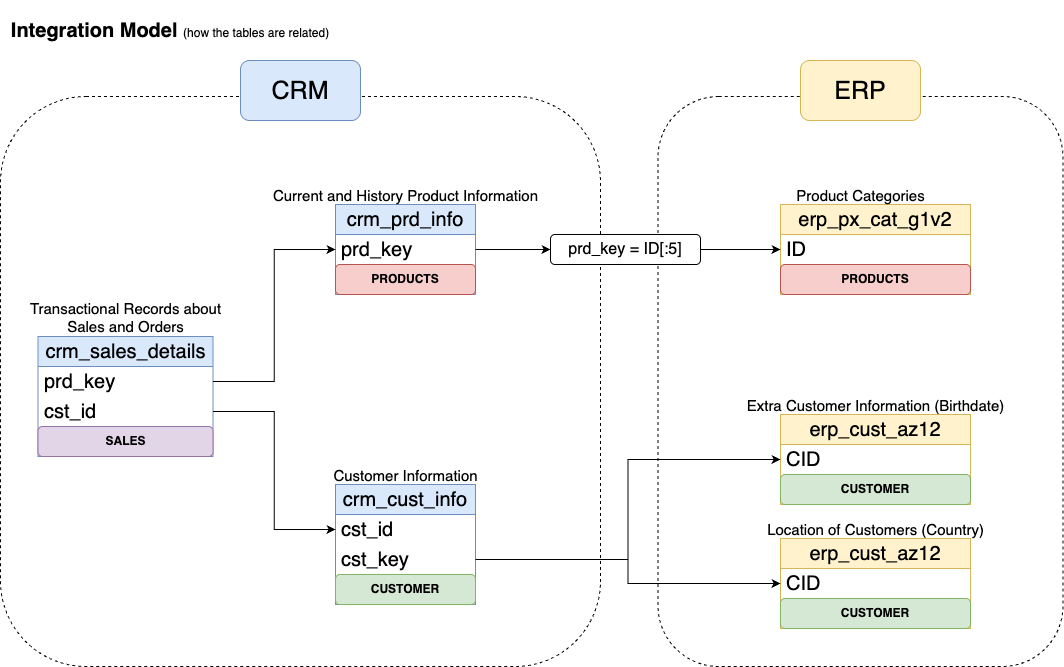

The diagram above was exported from draw.io. Its source (the exported page's mxGraphModel, read from the mxfile embedded in the PNG):
<mxGraphModel dx="946" dy="659" grid="1" gridSize="10" guides="1" tooltips="1" connect="1" arrows="1" fold="1" page="1" pageScale="1" pageWidth="1100" pageHeight="850" math="0" shadow="0">
  <root>
    <mxCell id="0" />
    <mxCell id="1" parent="0" />
    <mxCell id="juituYGVY5dQN5hqP5DH-32" value="" style="rounded=1;whiteSpace=wrap;html=1;fillColor=none;dashed=1;" parent="1" vertex="1">
      <mxGeometry x="10" y="106" width="600" height="570" as="geometry" />
    </mxCell>
    <mxCell id="juituYGVY5dQN5hqP5DH-34" value="" style="rounded=1;whiteSpace=wrap;html=1;fillColor=none;dashed=1;" parent="1" vertex="1">
      <mxGeometry x="667.5" y="106" width="405" height="570" as="geometry" />
    </mxCell>
    <mxCell id="juituYGVY5dQN5hqP5DH-1" value="crm_cust_info" style="swimlane;fontStyle=0;childLayout=stackLayout;horizontal=1;startSize=30;horizontalStack=0;resizeParent=1;resizeParentMax=0;resizeLast=0;collapsible=1;marginBottom=0;whiteSpace=wrap;html=1;fillColor=#dae8fc;strokeColor=#6c8ebf;fontSize=20;" parent="1" vertex="1">
      <mxGeometry x="345" y="494" width="140" height="120" as="geometry" />
    </mxCell>
    <mxCell id="juituYGVY5dQN5hqP5DH-2" value="&lt;font style=&quot;font-size: 20px;&quot;&gt;cst_id&lt;/font&gt;" style="text;strokeColor=none;fillColor=none;align=left;verticalAlign=middle;spacingLeft=4;spacingRight=4;overflow=hidden;points=[[0,0.5],[1,0.5]];portConstraint=eastwest;rotatable=0;whiteSpace=wrap;html=1;" parent="juituYGVY5dQN5hqP5DH-1" vertex="1">
      <mxGeometry y="30" width="140" height="30" as="geometry" />
    </mxCell>
    <mxCell id="juituYGVY5dQN5hqP5DH-22" value="&lt;font style=&quot;font-size: 20px;&quot;&gt;cst_key&lt;/font&gt;" style="text;strokeColor=none;fillColor=none;align=left;verticalAlign=middle;spacingLeft=4;spacingRight=4;overflow=hidden;points=[[0,0.5],[1,0.5]];portConstraint=eastwest;rotatable=0;whiteSpace=wrap;html=1;" parent="juituYGVY5dQN5hqP5DH-1" vertex="1">
      <mxGeometry y="60" width="140" height="30" as="geometry" />
    </mxCell>
    <mxCell id="2HvnWK5VmQ7_IZxZalzk-3" value="CUSTOMER" style="rounded=1;whiteSpace=wrap;html=1;fontStyle=1;fillColor=#d5e8d4;strokeColor=#82b366;" parent="juituYGVY5dQN5hqP5DH-1" vertex="1">
      <mxGeometry y="90" width="140" height="30" as="geometry" />
    </mxCell>
    <mxCell id="juituYGVY5dQN5hqP5DH-5" value="Customer Information" style="text;html=1;align=center;verticalAlign=middle;resizable=0;points=[];autosize=1;strokeColor=none;fillColor=none;fontSize=15;" parent="1" vertex="1">
      <mxGeometry x="330" y="470" width="170" height="30" as="geometry" />
    </mxCell>
    <mxCell id="juituYGVY5dQN5hqP5DH-9" value="crm_prd_info" style="swimlane;fontStyle=0;childLayout=stackLayout;horizontal=1;startSize=30;horizontalStack=0;resizeParent=1;resizeParentMax=0;resizeLast=0;collapsible=1;marginBottom=0;whiteSpace=wrap;html=1;fillColor=#dae8fc;strokeColor=#6c8ebf;fontSize=20;" parent="1" vertex="1">
      <mxGeometry x="345" y="214" width="140" height="90" as="geometry" />
    </mxCell>
    <mxCell id="juituYGVY5dQN5hqP5DH-10" value="&lt;font style=&quot;font-size: 20px;&quot;&gt;prd_key&lt;/font&gt;" style="text;strokeColor=none;fillColor=none;align=left;verticalAlign=middle;spacingLeft=4;spacingRight=4;overflow=hidden;points=[[0,0.5],[1,0.5]];portConstraint=eastwest;rotatable=0;whiteSpace=wrap;html=1;" parent="juituYGVY5dQN5hqP5DH-9" vertex="1">
      <mxGeometry y="30" width="140" height="30" as="geometry" />
    </mxCell>
    <mxCell id="2HvnWK5VmQ7_IZxZalzk-1" value="PRODUCTS" style="rounded=1;whiteSpace=wrap;html=1;fontStyle=1;fillColor=#f8cecc;strokeColor=#b85450;" parent="juituYGVY5dQN5hqP5DH-9" vertex="1">
      <mxGeometry y="60" width="140" height="30" as="geometry" />
    </mxCell>
    <mxCell id="juituYGVY5dQN5hqP5DH-11" value="Current and History Product Information" style="text;html=1;align=center;verticalAlign=middle;resizable=0;points=[];autosize=1;strokeColor=none;fillColor=none;fontSize=15;" parent="1" vertex="1">
      <mxGeometry x="270" y="190" width="290" height="30" as="geometry" />
    </mxCell>
    <mxCell id="juituYGVY5dQN5hqP5DH-12" value="crm_sales_details" style="swimlane;fontStyle=0;childLayout=stackLayout;horizontal=1;startSize=30;horizontalStack=0;resizeParent=1;resizeParentMax=0;resizeLast=0;collapsible=1;marginBottom=0;whiteSpace=wrap;html=1;fillColor=#dae8fc;strokeColor=#6c8ebf;fontSize=20;" parent="1" vertex="1">
      <mxGeometry x="47.5" y="346" width="175" height="120" as="geometry" />
    </mxCell>
    <mxCell id="juituYGVY5dQN5hqP5DH-13" value="&lt;font style=&quot;font-size: 20px;&quot;&gt;prd_key&lt;/font&gt;" style="text;strokeColor=none;fillColor=none;align=left;verticalAlign=middle;spacingLeft=4;spacingRight=4;overflow=hidden;points=[[0,0.5],[1,0.5]];portConstraint=eastwest;rotatable=0;whiteSpace=wrap;html=1;" parent="juituYGVY5dQN5hqP5DH-12" vertex="1">
      <mxGeometry y="30" width="175" height="30" as="geometry" />
    </mxCell>
    <mxCell id="juituYGVY5dQN5hqP5DH-16" value="&lt;font style=&quot;font-size: 20px;&quot;&gt;cst_id&lt;/font&gt;" style="text;strokeColor=none;fillColor=none;align=left;verticalAlign=middle;spacingLeft=4;spacingRight=4;overflow=hidden;points=[[0,0.5],[1,0.5]];portConstraint=eastwest;rotatable=0;whiteSpace=wrap;html=1;" parent="juituYGVY5dQN5hqP5DH-12" vertex="1">
      <mxGeometry y="60" width="175" height="30" as="geometry" />
    </mxCell>
    <mxCell id="2HvnWK5VmQ7_IZxZalzk-6" value="SALES" style="rounded=1;whiteSpace=wrap;html=1;fontStyle=1;fillColor=#e1d5e7;strokeColor=#9673a6;" parent="juituYGVY5dQN5hqP5DH-12" vertex="1">
      <mxGeometry y="90" width="175" height="30" as="geometry" />
    </mxCell>
    <mxCell id="juituYGVY5dQN5hqP5DH-14" value="Transactional Records about&lt;div&gt;Sales and Orders&lt;/div&gt;" style="text;html=1;align=center;verticalAlign=middle;resizable=0;points=[];autosize=1;strokeColor=none;fillColor=none;fontSize=15;" parent="1" vertex="1">
      <mxGeometry x="30" y="302" width="210" height="50" as="geometry" />
    </mxCell>
    <mxCell id="juituYGVY5dQN5hqP5DH-17" style="edgeStyle=orthogonalEdgeStyle;rounded=0;orthogonalLoop=1;jettySize=auto;html=1;entryX=0;entryY=0.5;entryDx=0;entryDy=0;" parent="1" source="juituYGVY5dQN5hqP5DH-13" target="juituYGVY5dQN5hqP5DH-10" edge="1">
      <mxGeometry relative="1" as="geometry" />
    </mxCell>
    <mxCell id="juituYGVY5dQN5hqP5DH-18" style="edgeStyle=orthogonalEdgeStyle;rounded=0;orthogonalLoop=1;jettySize=auto;html=1;entryX=0;entryY=0.5;entryDx=0;entryDy=0;" parent="1" source="juituYGVY5dQN5hqP5DH-16" target="juituYGVY5dQN5hqP5DH-2" edge="1">
      <mxGeometry relative="1" as="geometry" />
    </mxCell>
    <mxCell id="juituYGVY5dQN5hqP5DH-19" value="erp_cust_az12" style="swimlane;fontStyle=0;childLayout=stackLayout;horizontal=1;startSize=30;horizontalStack=0;resizeParent=1;resizeParentMax=0;resizeLast=0;collapsible=1;marginBottom=0;whiteSpace=wrap;html=1;fillColor=#fff2cc;strokeColor=#d6b656;fontSize=20;" parent="1" vertex="1">
      <mxGeometry x="790" y="424" width="190" height="90" as="geometry" />
    </mxCell>
    <mxCell id="juituYGVY5dQN5hqP5DH-20" value="&lt;font style=&quot;font-size: 20px;&quot;&gt;CID&lt;/font&gt;" style="text;strokeColor=none;fillColor=none;align=left;verticalAlign=middle;spacingLeft=4;spacingRight=4;overflow=hidden;points=[[0,0.5],[1,0.5]];portConstraint=eastwest;rotatable=0;whiteSpace=wrap;html=1;" parent="juituYGVY5dQN5hqP5DH-19" vertex="1">
      <mxGeometry y="30" width="190" height="30" as="geometry" />
    </mxCell>
    <mxCell id="2HvnWK5VmQ7_IZxZalzk-4" value="CUSTOMER" style="rounded=1;whiteSpace=wrap;html=1;fontStyle=1;fillColor=#d5e8d4;strokeColor=#82b366;" parent="juituYGVY5dQN5hqP5DH-19" vertex="1">
      <mxGeometry y="60" width="190" height="30" as="geometry" />
    </mxCell>
    <mxCell id="juituYGVY5dQN5hqP5DH-21" value="Extra Customer Information (Birthdate)" style="text;html=1;align=center;verticalAlign=middle;resizable=0;points=[];autosize=1;strokeColor=none;fillColor=none;fontSize=15;" parent="1" vertex="1">
      <mxGeometry x="745" y="400" width="280" height="30" as="geometry" />
    </mxCell>
    <mxCell id="juituYGVY5dQN5hqP5DH-23" style="edgeStyle=orthogonalEdgeStyle;rounded=0;orthogonalLoop=1;jettySize=auto;html=1;entryX=0;entryY=0.5;entryDx=0;entryDy=0;" parent="1" source="juituYGVY5dQN5hqP5DH-22" target="juituYGVY5dQN5hqP5DH-20" edge="1">
      <mxGeometry relative="1" as="geometry" />
    </mxCell>
    <mxCell id="juituYGVY5dQN5hqP5DH-24" value="erp_cust_az12" style="swimlane;fontStyle=0;childLayout=stackLayout;horizontal=1;startSize=30;horizontalStack=0;resizeParent=1;resizeParentMax=0;resizeLast=0;collapsible=1;marginBottom=0;whiteSpace=wrap;html=1;fillColor=#fff2cc;strokeColor=#d6b656;fontSize=20;" parent="1" vertex="1">
      <mxGeometry x="790" y="548" width="190" height="90" as="geometry" />
    </mxCell>
    <mxCell id="juituYGVY5dQN5hqP5DH-25" value="&lt;font style=&quot;font-size: 20px;&quot;&gt;CID&lt;/font&gt;" style="text;strokeColor=none;fillColor=none;align=left;verticalAlign=middle;spacingLeft=4;spacingRight=4;overflow=hidden;points=[[0,0.5],[1,0.5]];portConstraint=eastwest;rotatable=0;whiteSpace=wrap;html=1;" parent="juituYGVY5dQN5hqP5DH-24" vertex="1">
      <mxGeometry y="30" width="190" height="30" as="geometry" />
    </mxCell>
    <mxCell id="2HvnWK5VmQ7_IZxZalzk-5" value="CUSTOMER" style="rounded=1;whiteSpace=wrap;html=1;fontStyle=1;fillColor=#d5e8d4;strokeColor=#82b366;" parent="juituYGVY5dQN5hqP5DH-24" vertex="1">
      <mxGeometry y="60" width="190" height="30" as="geometry" />
    </mxCell>
    <mxCell id="juituYGVY5dQN5hqP5DH-26" value="Location of Customers (Country)" style="text;html=1;align=center;verticalAlign=middle;resizable=0;points=[];autosize=1;strokeColor=none;fillColor=none;fontSize=15;" parent="1" vertex="1">
      <mxGeometry x="765" y="524" width="240" height="30" as="geometry" />
    </mxCell>
    <mxCell id="juituYGVY5dQN5hqP5DH-27" style="edgeStyle=orthogonalEdgeStyle;rounded=0;orthogonalLoop=1;jettySize=auto;html=1;entryX=0;entryY=0.5;entryDx=0;entryDy=0;" parent="1" source="juituYGVY5dQN5hqP5DH-22" target="juituYGVY5dQN5hqP5DH-25" edge="1">
      <mxGeometry relative="1" as="geometry" />
    </mxCell>
    <mxCell id="juituYGVY5dQN5hqP5DH-28" value="erp_px_cat_g1v2" style="swimlane;fontStyle=0;childLayout=stackLayout;horizontal=1;startSize=30;horizontalStack=0;resizeParent=1;resizeParentMax=0;resizeLast=0;collapsible=1;marginBottom=0;whiteSpace=wrap;html=1;fillColor=#fff2cc;strokeColor=#d6b656;fontSize=20;" parent="1" vertex="1">
      <mxGeometry x="790" y="214" width="190" height="90" as="geometry" />
    </mxCell>
    <mxCell id="juituYGVY5dQN5hqP5DH-29" value="&lt;font style=&quot;font-size: 20px;&quot;&gt;ID&lt;/font&gt;" style="text;strokeColor=none;fillColor=none;align=left;verticalAlign=middle;spacingLeft=4;spacingRight=4;overflow=hidden;points=[[0,0.5],[1,0.5]];portConstraint=eastwest;rotatable=0;whiteSpace=wrap;html=1;" parent="juituYGVY5dQN5hqP5DH-28" vertex="1">
      <mxGeometry y="30" width="190" height="30" as="geometry" />
    </mxCell>
    <mxCell id="2HvnWK5VmQ7_IZxZalzk-2" value="PRODUCTS" style="rounded=1;whiteSpace=wrap;html=1;fontStyle=1;fillColor=#f8cecc;strokeColor=#b85450;" parent="juituYGVY5dQN5hqP5DH-28" vertex="1">
      <mxGeometry y="60" width="190" height="30" as="geometry" />
    </mxCell>
    <mxCell id="juituYGVY5dQN5hqP5DH-30" value="Product Categories" style="text;html=1;align=center;verticalAlign=middle;resizable=0;points=[];autosize=1;strokeColor=none;fillColor=none;fontSize=15;" parent="1" vertex="1">
      <mxGeometry x="795" y="190" width="150" height="30" as="geometry" />
    </mxCell>
    <mxCell id="juituYGVY5dQN5hqP5DH-31" style="edgeStyle=orthogonalEdgeStyle;rounded=0;orthogonalLoop=1;jettySize=auto;html=1;entryX=0;entryY=0.5;entryDx=0;entryDy=0;" parent="1" source="juituYGVY5dQN5hqP5DH-37" target="juituYGVY5dQN5hqP5DH-29" edge="1">
      <mxGeometry relative="1" as="geometry" />
    </mxCell>
    <mxCell id="juituYGVY5dQN5hqP5DH-33" value="&lt;font style=&quot;font-size: 25px;&quot;&gt;CRM&lt;/font&gt;" style="rounded=1;whiteSpace=wrap;html=1;fillColor=#dae8fc;strokeColor=#6c8ebf;" parent="1" vertex="1">
      <mxGeometry x="250" y="70" width="120" height="60" as="geometry" />
    </mxCell>
    <mxCell id="juituYGVY5dQN5hqP5DH-35" value="&lt;font style=&quot;font-size: 25px;&quot;&gt;ERP&lt;/font&gt;" style="rounded=1;whiteSpace=wrap;html=1;fillColor=#fff2cc;strokeColor=#d6b656;" parent="1" vertex="1">
      <mxGeometry x="810" y="70" width="120" height="60" as="geometry" />
    </mxCell>
    <mxCell id="juituYGVY5dQN5hqP5DH-39" value="" style="edgeStyle=orthogonalEdgeStyle;rounded=0;orthogonalLoop=1;jettySize=auto;html=1;entryX=0;entryY=0.5;entryDx=0;entryDy=0;" parent="1" source="juituYGVY5dQN5hqP5DH-10" target="juituYGVY5dQN5hqP5DH-37" edge="1">
      <mxGeometry relative="1" as="geometry">
        <mxPoint x="485" y="259" as="sourcePoint" />
        <mxPoint x="790" y="259" as="targetPoint" />
      </mxGeometry>
    </mxCell>
    <mxCell id="juituYGVY5dQN5hqP5DH-37" value="&lt;font style=&quot;font-size: 16px;&quot;&gt;prd_key = ID[:5]&lt;/font&gt;" style="rounded=1;whiteSpace=wrap;html=1;" parent="1" vertex="1">
      <mxGeometry x="560" y="244" width="150" height="30" as="geometry" />
    </mxCell>
    <mxCell id="2HvnWK5VmQ7_IZxZalzk-7" value="&lt;font style=&quot;font-size: 20px;&quot;&gt;&lt;b&gt;Integration Model&lt;/b&gt; &lt;/font&gt;&lt;font&gt;(how the tables are related)&lt;/font&gt;" style="rounded=0;whiteSpace=wrap;html=1;fillColor=none;strokeColor=none;" parent="1" vertex="1">
      <mxGeometry x="15" y="10" width="330" height="60" as="geometry" />
    </mxCell>
  </root>
</mxGraphModel>